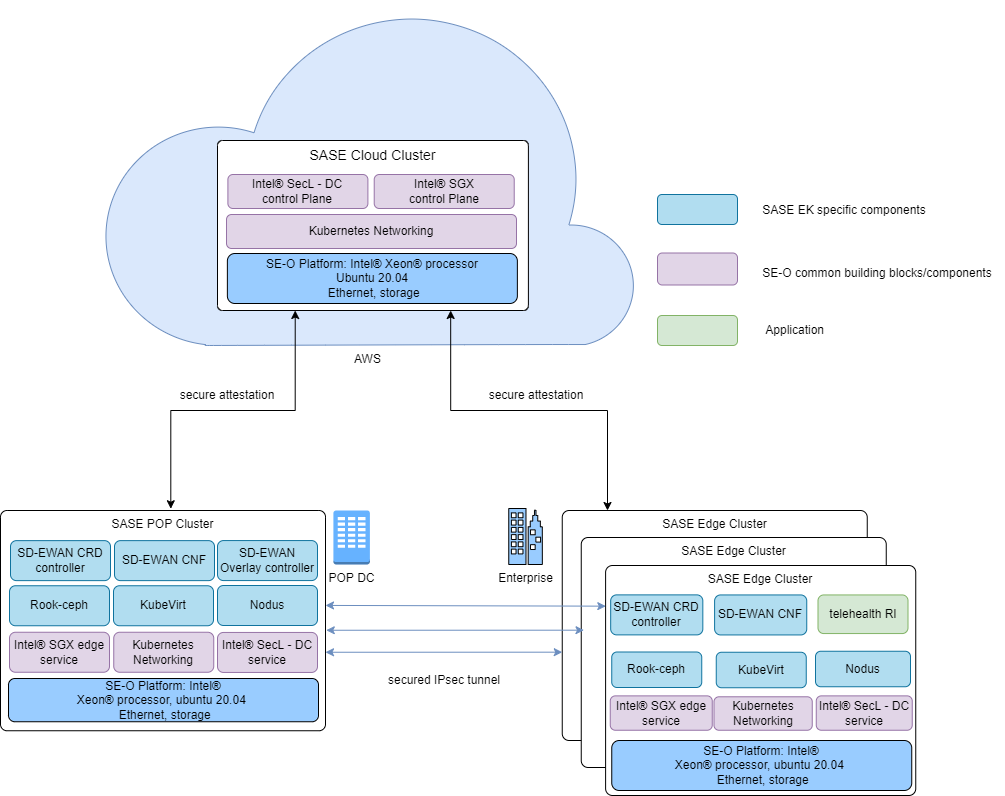

The diagram above was exported from draw.io. Its source (the exported page's mxGraphModel, read from the mxfile embedded in the PNG):
<mxGraphModel dx="2009" dy="1060" grid="1" gridSize="10" guides="1" tooltips="1" connect="1" arrows="1" fold="1" page="0" pageScale="1" pageWidth="850" pageHeight="1100" math="0" shadow="0">
  <root>
    <mxCell id="0" />
    <mxCell id="1" parent="0" />
    <mxCell id="XmEmSNCdHHFxp-gBGfOv-53" value="AWS" style="aspect=fixed;pointerEvents=1;shadow=0;dashed=0;html=1;labelPosition=center;verticalLabelPosition=bottom;verticalAlign=top;align=center;shape=mxgraph.azure.cloud;fillColor=#dae8fc;strokeColor=#6c8ebf;" parent="1" vertex="1">
      <mxGeometry x="-309.57" y="-340" width="539.07" height="345" as="geometry" />
    </mxCell>
    <mxCell id="Dz-1IOGS6wuXErzK2gri-1" value="SASE Edge Cluster" style="rounded=1;whiteSpace=wrap;html=1;align=center;verticalAlign=top;arcSize=3;" parent="1" vertex="1">
      <mxGeometry x="154.75" y="170" width="305" height="230" as="geometry" />
    </mxCell>
    <mxCell id="XmEmSNCdHHFxp-gBGfOv-1" value="SASE POP Cluster" style="rounded=1;whiteSpace=wrap;html=1;align=center;verticalAlign=top;arcSize=3;" parent="1" vertex="1">
      <mxGeometry x="-407" y="170" width="325" height="220.25" as="geometry" />
    </mxCell>
    <mxCell id="XmEmSNCdHHFxp-gBGfOv-3" value="SASE Edge Cluster" style="rounded=1;whiteSpace=wrap;html=1;align=center;verticalAlign=top;arcSize=3;" parent="1" vertex="1">
      <mxGeometry x="173.75" y="197" width="305" height="230" as="geometry" />
    </mxCell>
    <mxCell id="XmEmSNCdHHFxp-gBGfOv-5" value="&lt;span style=&quot;color: rgb(0 , 0 , 0) ; font-family: &amp;#34;helvetica&amp;#34; ; font-size: 14px ; font-style: normal ; font-weight: 400 ; letter-spacing: normal ; text-align: center ; text-indent: 0px ; text-transform: none ; word-spacing: 0px ; background-color: rgb(255 , 255 , 255) ; display: inline ; float: none&quot;&gt;SASE Cloud Cluster&lt;/span&gt;" style="rounded=1;whiteSpace=wrap;html=1;align=center;verticalAlign=top;arcSize=3;" parent="1" vertex="1">
      <mxGeometry x="-190" y="-200" width="310.9" height="170" as="geometry" />
    </mxCell>
    <mxCell id="XmEmSNCdHHFxp-gBGfOv-9" value="&lt;span&gt;Intel® SecL - DC service&lt;/span&gt;" style="rounded=1;whiteSpace=wrap;html=1;align=center;fillColor=#e1d5e7;strokeColor=#9673a6;" parent="1" vertex="1">
      <mxGeometry x="-190" y="291.94" width="100" height="40" as="geometry" />
    </mxCell>
    <mxCell id="XmEmSNCdHHFxp-gBGfOv-10" value="" style="rounded=1;whiteSpace=wrap;html=1;align=center;fillColor=#e1d5e7;strokeColor=#9673a6;" parent="1" vertex="1">
      <mxGeometry x="250" y="-87.5" width="80" height="32" as="geometry" />
    </mxCell>
    <mxCell id="XmEmSNCdHHFxp-gBGfOv-13" value="SASE Edge Cluster" style="rounded=1;whiteSpace=wrap;html=1;align=center;verticalAlign=top;arcSize=3;" parent="1" vertex="1">
      <mxGeometry x="198.1" y="225" width="310.15" height="230" as="geometry" />
    </mxCell>
    <mxCell id="XmEmSNCdHHFxp-gBGfOv-17" value="SE-O Platform: Intel®&lt;br&gt;Xeon®&amp;nbsp;processor, ubuntu 20.04&amp;nbsp;&lt;br&gt;&amp;nbsp;Ethernet, storage" style="rounded=1;whiteSpace=wrap;html=1;strokeColor=#000000;fillColor=#99CCFF;fontColor=#000000;align=center;" parent="1" vertex="1">
      <mxGeometry x="204.25" y="400" width="300" height="50" as="geometry" />
    </mxCell>
    <mxCell id="XmEmSNCdHHFxp-gBGfOv-18" value="secure attestation" style="text;html=1;strokeColor=none;fillColor=none;align=center;verticalAlign=middle;whiteSpace=wrap;rounded=0;" parent="1" vertex="1">
      <mxGeometry x="59" y="40" width="140" height="30" as="geometry" />
    </mxCell>
    <mxCell id="XmEmSNCdHHFxp-gBGfOv-19" value="secured IPsec tunnel" style="text;html=1;strokeColor=none;fillColor=none;align=center;verticalAlign=middle;whiteSpace=wrap;rounded=0;" parent="1" vertex="1">
      <mxGeometry x="-46.28" y="325" width="166" height="30" as="geometry" />
    </mxCell>
    <mxCell id="XmEmSNCdHHFxp-gBGfOv-20" value="SE-O Platform: Intel®&lt;br&gt;Xeon®&amp;nbsp;processor, ubuntu 20.04&amp;nbsp;&lt;br&gt;&amp;nbsp;Ethernet, storage" style="rounded=1;whiteSpace=wrap;html=1;strokeColor=#000000;fillColor=#99CCFF;fontColor=#000000;align=center;" parent="1" vertex="1">
      <mxGeometry x="-399" y="338" width="310" height="43.25" as="geometry" />
    </mxCell>
    <mxCell id="XmEmSNCdHHFxp-gBGfOv-21" value="POP DC" style="outlineConnect=0;dashed=0;verticalLabelPosition=bottom;verticalAlign=top;align=center;html=1;shape=mxgraph.aws3.corporate_data_center;fillColor=#66B2FF;gradientColor=none;" parent="1" vertex="1">
      <mxGeometry x="-74.1" y="170" width="36.5" height="54" as="geometry" />
    </mxCell>
    <mxCell id="XmEmSNCdHHFxp-gBGfOv-22" value="Enterprise" style="aspect=fixed;pointerEvents=1;shadow=0;dashed=0;html=1;labelPosition=center;verticalLabelPosition=bottom;verticalAlign=top;align=center;shape=mxgraph.azure.enterprise;fontColor=#000000;fillColor=#99CCFF;" parent="1" vertex="1">
      <mxGeometry x="101.24999999999997" y="168" width="33.6" height="56" as="geometry" />
    </mxCell>
    <mxCell id="XmEmSNCdHHFxp-gBGfOv-23" value="telehealth RI" style="rounded=1;whiteSpace=wrap;html=1;align=center;fillColor=#d5e8d4;strokeColor=#82b366;" parent="1" vertex="1">
      <mxGeometry x="410.5" y="254.44" width="90" height="38.62" as="geometry" />
    </mxCell>
    <mxCell id="XmEmSNCdHHFxp-gBGfOv-29" value="" style="endArrow=classic;startArrow=classic;html=1;rounded=0;fontSize=14;strokeColor=#6c8ebf;entryX=0;entryY=0.616;entryDx=0;entryDy=0;entryPerimeter=0;fillColor=#dae8fc;" parent="1" target="Dz-1IOGS6wuXErzK2gri-1" edge="1">
      <mxGeometry width="50" height="50" relative="1" as="geometry">
        <mxPoint x="-82" y="311.75" as="sourcePoint" />
        <mxPoint x="170" y="312" as="targetPoint" />
      </mxGeometry>
    </mxCell>
    <mxCell id="XmEmSNCdHHFxp-gBGfOv-30" value="" style="endArrow=classic;startArrow=classic;html=1;rounded=0;fontSize=14;exitX=0.524;exitY=-0.008;exitDx=0;exitDy=0;exitPerimeter=0;entryX=0.25;entryY=1;entryDx=0;entryDy=0;edgeStyle=orthogonalEdgeStyle;" parent="1" source="XmEmSNCdHHFxp-gBGfOv-1" target="XmEmSNCdHHFxp-gBGfOv-5" edge="1">
      <mxGeometry width="50" height="50" relative="1" as="geometry">
        <mxPoint x="-240" y="160" as="sourcePoint" />
        <mxPoint x="-148.529" y="-33" as="targetPoint" />
      </mxGeometry>
    </mxCell>
    <mxCell id="XmEmSNCdHHFxp-gBGfOv-31" value="" style="endArrow=classic;startArrow=classic;html=1;rounded=0;fontSize=14;entryX=0.75;entryY=1;entryDx=0;entryDy=0;edgeStyle=orthogonalEdgeStyle;" parent="1" target="XmEmSNCdHHFxp-gBGfOv-5" edge="1">
      <mxGeometry width="50" height="50" relative="1" as="geometry">
        <mxPoint x="200" y="170" as="sourcePoint" />
        <mxPoint x="110" y="-20" as="targetPoint" />
        <Array as="points">
          <mxPoint x="200" y="70" />
          <mxPoint x="43" y="70" />
        </Array>
      </mxGeometry>
    </mxCell>
    <mxCell id="XmEmSNCdHHFxp-gBGfOv-32" value="secure attestation" style="text;html=1;strokeColor=none;fillColor=none;align=center;verticalAlign=middle;whiteSpace=wrap;rounded=0;" parent="1" vertex="1">
      <mxGeometry x="-250" y="40" width="140" height="30" as="geometry" />
    </mxCell>
    <mxCell id="XmEmSNCdHHFxp-gBGfOv-33" value="SD-EWAN CRD controller" style="rounded=1;whiteSpace=wrap;html=1;align=center;fillColor=#b1ddf0;strokeColor=#10739e;" parent="1" vertex="1">
      <mxGeometry x="-397" y="200.13" width="100" height="40" as="geometry" />
    </mxCell>
    <mxCell id="XmEmSNCdHHFxp-gBGfOv-34" value="KubeVirt" style="rounded=1;whiteSpace=wrap;html=1;align=center;fillColor=#b1ddf0;strokeColor=#10739e;" parent="1" vertex="1">
      <mxGeometry x="-294" y="245.25" width="100" height="40" as="geometry" />
    </mxCell>
    <mxCell id="XmEmSNCdHHFxp-gBGfOv-35" value="KubeVirt" style="rounded=1;whiteSpace=wrap;html=1;align=center;fillColor=#b1ddf0;strokeColor=#10739e;" parent="1" vertex="1">
      <mxGeometry x="308.75" y="311.75" width="90" height="35.5" as="geometry" />
    </mxCell>
    <mxCell id="XmEmSNCdHHFxp-gBGfOv-36" value="SD-EWAN CRD controller" style="rounded=1;whiteSpace=wrap;html=1;align=center;fillColor=#b1ddf0;strokeColor=#10739e;" parent="1" vertex="1">
      <mxGeometry x="203.18" y="254.38" width="92.15" height="40" as="geometry" />
    </mxCell>
    <mxCell id="XmEmSNCdHHFxp-gBGfOv-43" value="" style="rounded=1;whiteSpace=wrap;html=1;align=center;fillColor=#d5e8d4;strokeColor=#82b366;" parent="1" vertex="1">
      <mxGeometry x="250" y="-25" width="80" height="30" as="geometry" />
    </mxCell>
    <mxCell id="XmEmSNCdHHFxp-gBGfOv-44" value="&amp;nbsp; &amp;nbsp;Application" style="text;html=1;strokeColor=none;fillColor=none;align=center;verticalAlign=middle;whiteSpace=wrap;rounded=0;" parent="1" vertex="1">
      <mxGeometry x="312.5" y="-25" width="140" height="30" as="geometry" />
    </mxCell>
    <mxCell id="XmEmSNCdHHFxp-gBGfOv-47" value="" style="rounded=1;whiteSpace=wrap;html=1;align=center;fillColor=#b1ddf0;strokeColor=#10739e;" parent="1" vertex="1">
      <mxGeometry x="250" y="-146" width="80" height="30" as="geometry" />
    </mxCell>
    <mxCell id="XmEmSNCdHHFxp-gBGfOv-48" value="SASE EK specific components" style="text;html=1;strokeColor=none;fillColor=none;align=center;verticalAlign=middle;whiteSpace=wrap;rounded=0;" parent="1" vertex="1">
      <mxGeometry x="345" y="-145" width="183.5" height="30" as="geometry" />
    </mxCell>
    <mxCell id="XmEmSNCdHHFxp-gBGfOv-49" value="Kubernetes Networking" style="rounded=1;whiteSpace=wrap;html=1;align=center;fillColor=#e1d5e7;strokeColor=#9673a6;" parent="1" vertex="1">
      <mxGeometry x="-293.75" y="291.75" width="100" height="40" as="geometry" />
    </mxCell>
    <mxCell id="XmEmSNCdHHFxp-gBGfOv-50" value="SE-O common building blocks/components" style="text;html=1;strokeColor=none;fillColor=none;align=center;verticalAlign=middle;whiteSpace=wrap;rounded=0;" parent="1" vertex="1">
      <mxGeometry x="343" y="-82.5" width="253.5" height="30" as="geometry" />
    </mxCell>
    <mxCell id="XmEmSNCdHHFxp-gBGfOv-51" value="SE-O Platform: Intel® Xeon®&amp;nbsp;processor&lt;br&gt;Ubuntu 20.04&lt;br&gt;&amp;nbsp;Ethernet, storage" style="rounded=1;whiteSpace=wrap;html=1;strokeColor=#000000;fillColor=#99CCFF;fontColor=#000000;align=center;" parent="1" vertex="1">
      <mxGeometry x="-180.13" y="-87" width="290" height="50" as="geometry" />
    </mxCell>
    <mxCell id="XmEmSNCdHHFxp-gBGfOv-55" value="SD-EWAN Overlay controller" style="rounded=1;whiteSpace=wrap;html=1;align=center;fillColor=#b1ddf0;strokeColor=#10739e;" parent="1" vertex="1">
      <mxGeometry x="-190" y="200.07" width="100" height="40" as="geometry" />
    </mxCell>
    <mxCell id="XmEmSNCdHHFxp-gBGfOv-60" value="Rook-ceph" style="rounded=1;whiteSpace=wrap;html=1;align=center;fillColor=#b1ddf0;strokeColor=#10739e;" parent="1" vertex="1">
      <mxGeometry x="204.25" y="311.5" width="90" height="35.5" as="geometry" />
    </mxCell>
    <mxCell id="XmEmSNCdHHFxp-gBGfOv-62" value="Rook-ceph" style="rounded=1;whiteSpace=wrap;html=1;align=center;fillColor=#b1ddf0;strokeColor=#10739e;" parent="1" vertex="1">
      <mxGeometry x="-398" y="245.25" width="100" height="40" as="geometry" />
    </mxCell>
    <mxCell id="XmEmSNCdHHFxp-gBGfOv-63" value="Nodus" style="rounded=1;whiteSpace=wrap;html=1;align=center;fillColor=#b1ddf0;strokeColor=#10739e;" parent="1" vertex="1">
      <mxGeometry x="-190" y="245" width="100" height="40" as="geometry" />
    </mxCell>
    <mxCell id="4RAKajLNP7rY4wCJtEeH-1" value="&lt;span&gt;Intel® SecL - DC&lt;br&gt;control Plane&lt;/span&gt;" style="rounded=1;whiteSpace=wrap;html=1;align=center;fillColor=#e1d5e7;strokeColor=#9673a6;" parent="1" vertex="1">
      <mxGeometry x="-179.60000000000002" y="-166" width="140" height="34" as="geometry" />
    </mxCell>
    <mxCell id="4RAKajLNP7rY4wCJtEeH-2" value="Intel® SGX&lt;br&gt;control Plane" style="rounded=1;whiteSpace=wrap;html=1;align=center;fillColor=#e1d5e7;strokeColor=#9673a6;" parent="1" vertex="1">
      <mxGeometry x="-33.28" y="-166" width="140" height="34" as="geometry" />
    </mxCell>
    <mxCell id="4RAKajLNP7rY4wCJtEeH-4" value="Kubernetes Networking" style="rounded=1;whiteSpace=wrap;html=1;align=center;fillColor=#e1d5e7;strokeColor=#9673a6;" parent="1" vertex="1">
      <mxGeometry x="-181" y="-126" width="290" height="34" as="geometry" />
    </mxCell>
    <mxCell id="6WFa2LpuP12c2dlbyLMG-1" value="Intel® SGX edge service" style="rounded=1;whiteSpace=wrap;html=1;align=center;fillColor=#e1d5e7;strokeColor=#9673a6;" parent="1" vertex="1">
      <mxGeometry x="-398" y="291.75" width="100" height="40" as="geometry" />
    </mxCell>
    <mxCell id="6WFa2LpuP12c2dlbyLMG-2" value="SD-EWAN CNF" style="rounded=1;whiteSpace=wrap;html=1;align=center;fillColor=#b1ddf0;strokeColor=#10739e;" parent="1" vertex="1">
      <mxGeometry x="-293" y="200.13" width="100" height="40" as="geometry" />
    </mxCell>
    <mxCell id="6WFa2LpuP12c2dlbyLMG-4" value="&lt;span&gt;Intel® SecL - DC service&lt;/span&gt;" style="rounded=1;whiteSpace=wrap;html=1;align=center;fillColor=#e1d5e7;strokeColor=#9673a6;" parent="1" vertex="1">
      <mxGeometry x="408.75" y="355.38" width="96" height="34.37" as="geometry" />
    </mxCell>
    <mxCell id="6WFa2LpuP12c2dlbyLMG-5" value="Intel® SGX edge service" style="rounded=1;whiteSpace=wrap;html=1;align=center;fillColor=#e1d5e7;strokeColor=#9673a6;" parent="1" vertex="1">
      <mxGeometry x="202.75" y="355.38" width="102" height="34.37" as="geometry" />
    </mxCell>
    <mxCell id="6WFa2LpuP12c2dlbyLMG-6" value="Kubernetes Networking" style="rounded=1;whiteSpace=wrap;html=1;align=center;fillColor=#e1d5e7;strokeColor=#9673a6;" parent="1" vertex="1">
      <mxGeometry x="306.5" y="356.29" width="98.25" height="33.46" as="geometry" />
    </mxCell>
    <mxCell id="6WFa2LpuP12c2dlbyLMG-7" value="Nodus" style="rounded=1;whiteSpace=wrap;html=1;align=center;fillColor=#b1ddf0;strokeColor=#10739e;" parent="1" vertex="1">
      <mxGeometry x="408" y="310.75" width="95" height="35.5" as="geometry" />
    </mxCell>
    <mxCell id="6WFa2LpuP12c2dlbyLMG-8" value="SD-EWAN CNF" style="rounded=1;whiteSpace=wrap;html=1;align=center;fillColor=#b1ddf0;strokeColor=#10739e;" parent="1" vertex="1">
      <mxGeometry x="307.1" y="254.44" width="92.15" height="40" as="geometry" />
    </mxCell>
    <mxCell id="6WFa2LpuP12c2dlbyLMG-9" value="" style="endArrow=classic;startArrow=classic;html=1;rounded=0;fontSize=14;strokeColor=#6c8ebf;fillColor=#dae8fc;entryX=0.009;entryY=0.403;entryDx=0;entryDy=0;entryPerimeter=0;" parent="1" target="XmEmSNCdHHFxp-gBGfOv-3" edge="1">
      <mxGeometry width="50" height="50" relative="1" as="geometry">
        <mxPoint x="-81.23" y="289.75" as="sourcePoint" />
        <mxPoint x="170" y="290" as="targetPoint" />
      </mxGeometry>
    </mxCell>
    <mxCell id="6WFa2LpuP12c2dlbyLMG-12" value="" style="endArrow=classic;startArrow=classic;html=1;rounded=0;fontSize=14;strokeColor=#6c8ebf;exitX=1;exitY=0.431;exitDx=0;exitDy=0;exitPerimeter=0;entryX=-0.053;entryY=0.282;entryDx=0;entryDy=0;entryPerimeter=0;fillColor=#dae8fc;" parent="1" source="XmEmSNCdHHFxp-gBGfOv-1" target="XmEmSNCdHHFxp-gBGfOv-36" edge="1">
      <mxGeometry width="50" height="50" relative="1" as="geometry">
        <mxPoint x="-70" y="269.4375" as="sourcePoint" />
        <mxPoint x="216" y="268" as="targetPoint" />
      </mxGeometry>
    </mxCell>
  </root>
</mxGraphModel>